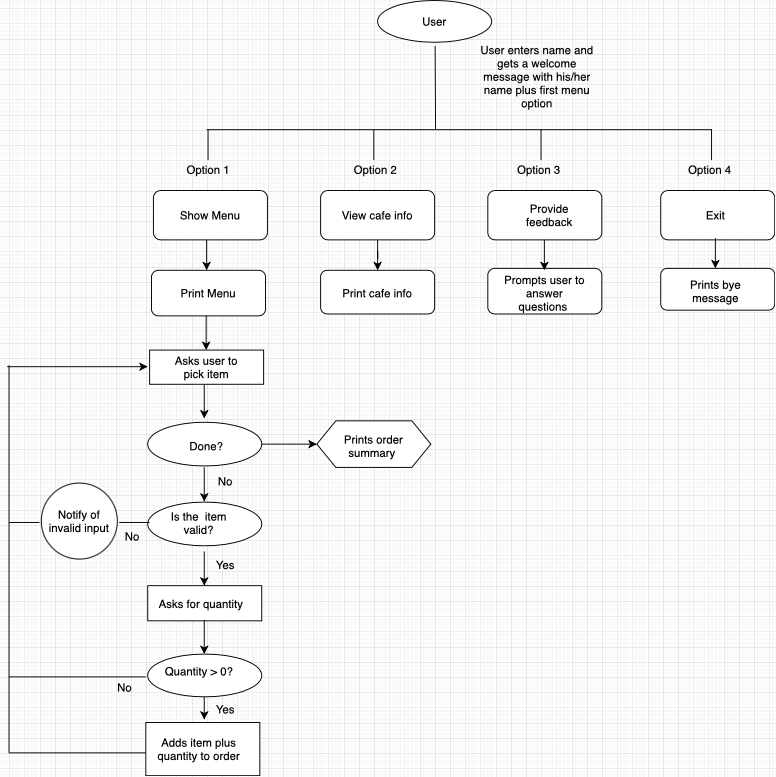

The diagram above was exported from draw.io. Its source (the exported page's mxGraphModel, read from the mxfile embedded in the PNG):
<mxGraphModel dx="1168" dy="645" grid="1" gridSize="4" guides="1" tooltips="1" connect="1" arrows="1" fold="1" page="1" pageScale="1" pageWidth="827" pageHeight="1169" math="0" shadow="0">
  <root>
    <mxCell id="0" />
    <mxCell id="1" parent="0" />
    <mxCell id="oEJwgJTKeBBnkwSNYKmR-1" value="" style="ellipse;whiteSpace=wrap;html=1;" vertex="1" parent="1">
      <mxGeometry x="404" y="40" width="120" height="44" as="geometry" />
    </mxCell>
    <mxCell id="oEJwgJTKeBBnkwSNYKmR-2" value="User" style="text;html=1;strokeColor=none;fillColor=none;align=center;verticalAlign=middle;whiteSpace=wrap;rounded=0;" vertex="1" parent="1">
      <mxGeometry x="444" y="52" width="40" height="20" as="geometry" />
    </mxCell>
    <mxCell id="oEJwgJTKeBBnkwSNYKmR-6" value="" style="endArrow=none;html=1;" edge="1" parent="1">
      <mxGeometry width="50" height="50" relative="1" as="geometry">
        <mxPoint x="465" y="176" as="sourcePoint" />
        <mxPoint x="464.5" y="88" as="targetPoint" />
      </mxGeometry>
    </mxCell>
    <mxCell id="oEJwgJTKeBBnkwSNYKmR-8" value="User enters name and gets a welcome&lt;br&gt;message with his/her name plus first menu option" style="text;html=1;strokeColor=none;fillColor=none;align=center;verticalAlign=middle;whiteSpace=wrap;rounded=0;" vertex="1" parent="1">
      <mxGeometry x="504" y="80" width="136" height="80" as="geometry" />
    </mxCell>
    <mxCell id="oEJwgJTKeBBnkwSNYKmR-10" value="" style="endArrow=none;html=1;" edge="1" parent="1">
      <mxGeometry width="50" height="50" relative="1" as="geometry">
        <mxPoint x="224" y="176" as="sourcePoint" />
        <mxPoint x="756" y="176" as="targetPoint" />
      </mxGeometry>
    </mxCell>
    <mxCell id="oEJwgJTKeBBnkwSNYKmR-12" value="" style="endArrow=none;html=1;" edge="1" parent="1">
      <mxGeometry width="50" height="50" relative="1" as="geometry">
        <mxPoint x="225.5" y="208" as="sourcePoint" />
        <mxPoint x="225.5" y="176" as="targetPoint" />
        <Array as="points">
          <mxPoint x="225.5" y="208" />
          <mxPoint x="225.5" y="196" />
        </Array>
      </mxGeometry>
    </mxCell>
    <mxCell id="oEJwgJTKeBBnkwSNYKmR-14" value="Option 1" style="text;html=1;strokeColor=none;fillColor=none;align=center;verticalAlign=middle;whiteSpace=wrap;rounded=0;" vertex="1" parent="1">
      <mxGeometry x="200" y="208" width="52" height="20" as="geometry" />
    </mxCell>
    <mxCell id="oEJwgJTKeBBnkwSNYKmR-16" value="" style="endArrow=none;html=1;" edge="1" parent="1">
      <mxGeometry width="50" height="50" relative="1" as="geometry">
        <mxPoint x="755.5" y="208" as="sourcePoint" />
        <mxPoint x="755.5" y="176" as="targetPoint" />
        <Array as="points">
          <mxPoint x="755.5" y="208" />
          <mxPoint x="755.5" y="196" />
        </Array>
      </mxGeometry>
    </mxCell>
    <mxCell id="oEJwgJTKeBBnkwSNYKmR-17" value="Option 4" style="text;html=1;strokeColor=none;fillColor=none;align=center;verticalAlign=middle;whiteSpace=wrap;rounded=0;" vertex="1" parent="1">
      <mxGeometry x="728" y="208" width="52" height="20" as="geometry" />
    </mxCell>
    <mxCell id="oEJwgJTKeBBnkwSNYKmR-18" value="" style="endArrow=none;html=1;" edge="1" parent="1">
      <mxGeometry width="50" height="50" relative="1" as="geometry">
        <mxPoint x="576" y="208" as="sourcePoint" />
        <mxPoint x="576" y="176" as="targetPoint" />
        <Array as="points">
          <mxPoint x="576" y="208" />
          <mxPoint x="576" y="196" />
        </Array>
      </mxGeometry>
    </mxCell>
    <mxCell id="oEJwgJTKeBBnkwSNYKmR-19" value="" style="endArrow=none;html=1;" edge="1" parent="1">
      <mxGeometry width="50" height="50" relative="1" as="geometry">
        <mxPoint x="400" y="208" as="sourcePoint" />
        <mxPoint x="400" y="176" as="targetPoint" />
        <Array as="points">
          <mxPoint x="400" y="208" />
          <mxPoint x="400" y="196" />
        </Array>
      </mxGeometry>
    </mxCell>
    <mxCell id="oEJwgJTKeBBnkwSNYKmR-20" value="Option 2" style="text;html=1;strokeColor=none;fillColor=none;align=center;verticalAlign=middle;whiteSpace=wrap;rounded=0;" vertex="1" parent="1">
      <mxGeometry x="376" y="208" width="52" height="20" as="geometry" />
    </mxCell>
    <mxCell id="oEJwgJTKeBBnkwSNYKmR-21" value="Option 3" style="text;html=1;strokeColor=none;fillColor=none;align=center;verticalAlign=middle;whiteSpace=wrap;rounded=0;" vertex="1" parent="1">
      <mxGeometry x="548" y="208" width="52" height="20" as="geometry" />
    </mxCell>
    <mxCell id="oEJwgJTKeBBnkwSNYKmR-38" value="" style="edgeStyle=orthogonalEdgeStyle;rounded=0;orthogonalLoop=1;jettySize=auto;html=1;" edge="1" parent="1" source="oEJwgJTKeBBnkwSNYKmR-24" target="oEJwgJTKeBBnkwSNYKmR-37">
      <mxGeometry relative="1" as="geometry">
        <Array as="points">
          <mxPoint x="224" y="312" />
          <mxPoint x="224" y="312" />
        </Array>
      </mxGeometry>
    </mxCell>
    <mxCell id="oEJwgJTKeBBnkwSNYKmR-24" value="" style="rounded=1;whiteSpace=wrap;html=1;" vertex="1" parent="1">
      <mxGeometry x="168" y="240" width="120" height="52" as="geometry" />
    </mxCell>
    <mxCell id="oEJwgJTKeBBnkwSNYKmR-61" value="" style="edgeStyle=orthogonalEdgeStyle;rounded=0;orthogonalLoop=1;jettySize=auto;html=1;" edge="1" parent="1" source="oEJwgJTKeBBnkwSNYKmR-25" target="oEJwgJTKeBBnkwSNYKmR-60">
      <mxGeometry relative="1" as="geometry" />
    </mxCell>
    <mxCell id="oEJwgJTKeBBnkwSNYKmR-25" value="" style="rounded=1;whiteSpace=wrap;html=1;" vertex="1" parent="1">
      <mxGeometry x="344" y="240" width="120" height="52" as="geometry" />
    </mxCell>
    <mxCell id="oEJwgJTKeBBnkwSNYKmR-26" value="" style="rounded=1;whiteSpace=wrap;html=1;" vertex="1" parent="1">
      <mxGeometry x="520" y="240" width="120" height="52" as="geometry" />
    </mxCell>
    <mxCell id="oEJwgJTKeBBnkwSNYKmR-27" value="" style="rounded=1;whiteSpace=wrap;html=1;" vertex="1" parent="1">
      <mxGeometry x="702" y="240" width="120" height="52" as="geometry" />
    </mxCell>
    <mxCell id="oEJwgJTKeBBnkwSNYKmR-28" value="View cafe info" style="text;html=1;strokeColor=none;fillColor=none;align=center;verticalAlign=middle;whiteSpace=wrap;rounded=0;" vertex="1" parent="1">
      <mxGeometry x="358" y="256" width="92" height="20" as="geometry" />
    </mxCell>
    <mxCell id="oEJwgJTKeBBnkwSNYKmR-29" value="Provide feedback" style="text;html=1;strokeColor=none;fillColor=none;align=center;verticalAlign=middle;whiteSpace=wrap;rounded=0;" vertex="1" parent="1">
      <mxGeometry x="540" y="256" width="90" height="20" as="geometry" />
    </mxCell>
    <mxCell id="oEJwgJTKeBBnkwSNYKmR-30" value="Exit" style="text;html=1;strokeColor=none;fillColor=none;align=center;verticalAlign=middle;whiteSpace=wrap;rounded=0;" vertex="1" parent="1">
      <mxGeometry x="716" y="256" width="88" height="20" as="geometry" />
    </mxCell>
    <mxCell id="oEJwgJTKeBBnkwSNYKmR-35" value="Show Menu" style="text;html=1;strokeColor=none;fillColor=none;align=center;verticalAlign=middle;whiteSpace=wrap;rounded=0;" vertex="1" parent="1">
      <mxGeometry x="188" y="256" width="80" height="20" as="geometry" />
    </mxCell>
    <mxCell id="oEJwgJTKeBBnkwSNYKmR-37" value="" style="whiteSpace=wrap;html=1;rounded=1;" vertex="1" parent="1">
      <mxGeometry x="166" y="324" width="120" height="48" as="geometry" />
    </mxCell>
    <mxCell id="oEJwgJTKeBBnkwSNYKmR-39" value="Print Menu" style="text;html=1;strokeColor=none;fillColor=none;align=center;verticalAlign=middle;whiteSpace=wrap;rounded=0;" vertex="1" parent="1">
      <mxGeometry x="174" y="338" width="104" height="20" as="geometry" />
    </mxCell>
    <mxCell id="oEJwgJTKeBBnkwSNYKmR-45" value="" style="whiteSpace=wrap;html=1;" vertex="1" parent="1">
      <mxGeometry x="164" y="408" width="120" height="36" as="geometry" />
    </mxCell>
    <mxCell id="oEJwgJTKeBBnkwSNYKmR-47" value="Asks user to pick item" style="text;html=1;strokeColor=none;fillColor=none;align=center;verticalAlign=middle;whiteSpace=wrap;rounded=0;" vertex="1" parent="1">
      <mxGeometry x="178" y="416" width="92" height="20" as="geometry" />
    </mxCell>
    <mxCell id="oEJwgJTKeBBnkwSNYKmR-89" value="" style="edgeStyle=orthogonalEdgeStyle;rounded=0;orthogonalLoop=1;jettySize=auto;html=1;" edge="1" parent="1" source="oEJwgJTKeBBnkwSNYKmR-48" target="oEJwgJTKeBBnkwSNYKmR-88">
      <mxGeometry relative="1" as="geometry" />
    </mxCell>
    <mxCell id="oEJwgJTKeBBnkwSNYKmR-48" value="" style="ellipse;whiteSpace=wrap;html=1;" vertex="1" parent="1">
      <mxGeometry x="162" y="484" width="120" height="46" as="geometry" />
    </mxCell>
    <mxCell id="oEJwgJTKeBBnkwSNYKmR-50" value="Done?" style="text;html=1;strokeColor=none;fillColor=none;align=center;verticalAlign=middle;whiteSpace=wrap;rounded=0;" vertex="1" parent="1">
      <mxGeometry x="204" y="498.5" width="40" height="20" as="geometry" />
    </mxCell>
    <mxCell id="oEJwgJTKeBBnkwSNYKmR-51" value="" style="ellipse;whiteSpace=wrap;html=1;" vertex="1" parent="1">
      <mxGeometry x="162" y="568" width="120" height="46" as="geometry" />
    </mxCell>
    <mxCell id="oEJwgJTKeBBnkwSNYKmR-53" value="Is the &amp;nbsp;item valid?" style="text;html=1;strokeColor=none;fillColor=none;align=center;verticalAlign=middle;whiteSpace=wrap;rounded=0;" vertex="1" parent="1">
      <mxGeometry x="174" y="580" width="84" height="20" as="geometry" />
    </mxCell>
    <mxCell id="oEJwgJTKeBBnkwSNYKmR-54" value="No" style="text;html=1;strokeColor=none;fillColor=none;align=center;verticalAlign=middle;whiteSpace=wrap;rounded=0;" vertex="1" parent="1">
      <mxGeometry x="224" y="536" width="40" height="20" as="geometry" />
    </mxCell>
    <mxCell id="oEJwgJTKeBBnkwSNYKmR-55" value="" style="whiteSpace=wrap;html=1;" vertex="1" parent="1">
      <mxGeometry x="162" y="656" width="120" height="37" as="geometry" />
    </mxCell>
    <mxCell id="oEJwgJTKeBBnkwSNYKmR-57" value="Yes" style="text;html=1;strokeColor=none;fillColor=none;align=center;verticalAlign=middle;whiteSpace=wrap;rounded=0;" vertex="1" parent="1">
      <mxGeometry x="224" y="624" width="40" height="20" as="geometry" />
    </mxCell>
    <mxCell id="oEJwgJTKeBBnkwSNYKmR-59" value="Asks for quantity&amp;nbsp;" style="text;html=1;strokeColor=none;fillColor=none;align=center;verticalAlign=middle;whiteSpace=wrap;rounded=0;" vertex="1" parent="1">
      <mxGeometry x="172" y="664.5" width="96" height="20" as="geometry" />
    </mxCell>
    <mxCell id="oEJwgJTKeBBnkwSNYKmR-60" value="" style="rounded=1;whiteSpace=wrap;html=1;" vertex="1" parent="1">
      <mxGeometry x="344" y="324" width="120" height="46" as="geometry" />
    </mxCell>
    <mxCell id="oEJwgJTKeBBnkwSNYKmR-66" value="" style="rounded=1;whiteSpace=wrap;html=1;" vertex="1" parent="1">
      <mxGeometry x="520" y="322" width="120" height="48" as="geometry" />
    </mxCell>
    <mxCell id="oEJwgJTKeBBnkwSNYKmR-67" value="" style="rounded=1;whiteSpace=wrap;html=1;" vertex="1" parent="1">
      <mxGeometry x="702" y="322" width="120" height="44" as="geometry" />
    </mxCell>
    <mxCell id="oEJwgJTKeBBnkwSNYKmR-68" value="Print cafe info" style="text;html=1;strokeColor=none;fillColor=none;align=center;verticalAlign=middle;whiteSpace=wrap;rounded=0;" vertex="1" parent="1">
      <mxGeometry x="356" y="338" width="96" height="20" as="geometry" />
    </mxCell>
    <mxCell id="oEJwgJTKeBBnkwSNYKmR-69" value="Prompts user to answer questions&amp;nbsp;" style="text;html=1;strokeColor=none;fillColor=none;align=center;verticalAlign=middle;whiteSpace=wrap;rounded=0;" vertex="1" parent="1">
      <mxGeometry x="534" y="338" width="92" height="20" as="geometry" />
    </mxCell>
    <mxCell id="oEJwgJTKeBBnkwSNYKmR-70" value="Prints bye message" style="text;html=1;strokeColor=none;fillColor=none;align=center;verticalAlign=middle;whiteSpace=wrap;rounded=0;" vertex="1" parent="1">
      <mxGeometry x="712" y="336" width="96" height="20" as="geometry" />
    </mxCell>
    <mxCell id="oEJwgJTKeBBnkwSNYKmR-77" value="" style="endArrow=classic;html=1;" edge="1" parent="1">
      <mxGeometry width="50" height="50" relative="1" as="geometry">
        <mxPoint x="223.5" y="372" as="sourcePoint" />
        <mxPoint x="223.5" y="408" as="targetPoint" />
      </mxGeometry>
    </mxCell>
    <mxCell id="oEJwgJTKeBBnkwSNYKmR-78" value="" style="ellipse;whiteSpace=wrap;html=1;" vertex="1" parent="1">
      <mxGeometry x="162" y="728" width="120" height="45" as="geometry" />
    </mxCell>
    <mxCell id="oEJwgJTKeBBnkwSNYKmR-80" value="Quantity &amp;gt; 0?&amp;nbsp;" style="text;html=1;strokeColor=none;fillColor=none;align=center;verticalAlign=middle;whiteSpace=wrap;rounded=0;" vertex="1" parent="1">
      <mxGeometry x="176" y="736" width="84" height="20" as="geometry" />
    </mxCell>
    <mxCell id="oEJwgJTKeBBnkwSNYKmR-81" value="" style="whiteSpace=wrap;html=1;" vertex="1" parent="1">
      <mxGeometry x="160" y="800" width="120" height="56" as="geometry" />
    </mxCell>
    <mxCell id="oEJwgJTKeBBnkwSNYKmR-83" value="Adds item plus quantity to order" style="text;html=1;strokeColor=none;fillColor=none;align=center;verticalAlign=middle;whiteSpace=wrap;rounded=0;" vertex="1" parent="1">
      <mxGeometry x="168" y="810" width="96" height="36" as="geometry" />
    </mxCell>
    <mxCell id="oEJwgJTKeBBnkwSNYKmR-88" value="" style="shape=hexagon;perimeter=hexagonPerimeter2;whiteSpace=wrap;html=1;fixedSize=1;" vertex="1" parent="1">
      <mxGeometry x="340" y="482.5" width="120" height="49" as="geometry" />
    </mxCell>
    <mxCell id="oEJwgJTKeBBnkwSNYKmR-90" value="Prints order summary&amp;nbsp;" style="text;html=1;strokeColor=none;fillColor=none;align=center;verticalAlign=middle;whiteSpace=wrap;rounded=0;" vertex="1" parent="1">
      <mxGeometry x="352" y="492.5" width="96" height="32" as="geometry" />
    </mxCell>
    <mxCell id="oEJwgJTKeBBnkwSNYKmR-93" value="" style="endArrow=classic;html=1;" edge="1" parent="1">
      <mxGeometry width="50" height="50" relative="1" as="geometry">
        <mxPoint x="14" y="425.5" as="sourcePoint" />
        <mxPoint x="162" y="425.5" as="targetPoint" />
        <Array as="points">
          <mxPoint x="90" y="425.5" />
        </Array>
      </mxGeometry>
    </mxCell>
    <mxCell id="oEJwgJTKeBBnkwSNYKmR-94" value="" style="endArrow=none;html=1;" edge="1" parent="1">
      <mxGeometry width="50" height="50" relative="1" as="geometry">
        <mxPoint x="16" y="832" as="sourcePoint" />
        <mxPoint x="16" y="424" as="targetPoint" />
      </mxGeometry>
    </mxCell>
    <mxCell id="oEJwgJTKeBBnkwSNYKmR-95" value="" style="endArrow=none;html=1;" edge="1" parent="1">
      <mxGeometry width="50" height="50" relative="1" as="geometry">
        <mxPoint x="16" y="832" as="sourcePoint" />
        <mxPoint x="160" y="832" as="targetPoint" />
      </mxGeometry>
    </mxCell>
    <mxCell id="oEJwgJTKeBBnkwSNYKmR-99" value="" style="endArrow=none;html=1;" edge="1" parent="1">
      <mxGeometry width="50" height="50" relative="1" as="geometry">
        <mxPoint x="16" y="752" as="sourcePoint" />
        <mxPoint x="160" y="752" as="targetPoint" />
      </mxGeometry>
    </mxCell>
    <mxCell id="oEJwgJTKeBBnkwSNYKmR-100" value="No" style="text;html=1;strokeColor=none;fillColor=none;align=center;verticalAlign=middle;whiteSpace=wrap;rounded=0;" vertex="1" parent="1">
      <mxGeometry x="118" y="753" width="40" height="20" as="geometry" />
    </mxCell>
    <mxCell id="oEJwgJTKeBBnkwSNYKmR-101" value="" style="ellipse;whiteSpace=wrap;html=1;aspect=fixed;" vertex="1" parent="1">
      <mxGeometry x="50" y="548" width="80" height="80" as="geometry" />
    </mxCell>
    <mxCell id="oEJwgJTKeBBnkwSNYKmR-102" value="Notify of invalid input" style="text;html=1;strokeColor=none;fillColor=none;align=center;verticalAlign=middle;whiteSpace=wrap;rounded=0;" vertex="1" parent="1">
      <mxGeometry x="56" y="556" width="68" height="64" as="geometry" />
    </mxCell>
    <mxCell id="oEJwgJTKeBBnkwSNYKmR-103" value="" style="endArrow=none;html=1;" edge="1" parent="1">
      <mxGeometry width="50" height="50" relative="1" as="geometry">
        <mxPoint x="132" y="589.5" as="sourcePoint" />
        <mxPoint x="164" y="589.5" as="targetPoint" />
      </mxGeometry>
    </mxCell>
    <mxCell id="oEJwgJTKeBBnkwSNYKmR-104" value="" style="endArrow=none;html=1;" edge="1" parent="1">
      <mxGeometry width="50" height="50" relative="1" as="geometry">
        <mxPoint x="16" y="589.5" as="sourcePoint" />
        <mxPoint x="48" y="589.5" as="targetPoint" />
      </mxGeometry>
    </mxCell>
    <mxCell id="oEJwgJTKeBBnkwSNYKmR-105" value="No" style="text;html=1;strokeColor=none;fillColor=none;align=center;verticalAlign=middle;whiteSpace=wrap;rounded=0;" vertex="1" parent="1">
      <mxGeometry x="134" y="594" width="24" height="20" as="geometry" />
    </mxCell>
    <mxCell id="oEJwgJTKeBBnkwSNYKmR-107" value="" style="edgeStyle=orthogonalEdgeStyle;rounded=0;orthogonalLoop=1;jettySize=auto;html=1;" edge="1" parent="1">
      <mxGeometry relative="1" as="geometry">
        <mxPoint x="579.5" y="292" as="sourcePoint" />
        <mxPoint x="579.5" y="324" as="targetPoint" />
      </mxGeometry>
    </mxCell>
    <mxCell id="oEJwgJTKeBBnkwSNYKmR-108" value="" style="edgeStyle=orthogonalEdgeStyle;rounded=0;orthogonalLoop=1;jettySize=auto;html=1;" edge="1" parent="1">
      <mxGeometry relative="1" as="geometry">
        <mxPoint x="759.5" y="290" as="sourcePoint" />
        <mxPoint x="759.5" y="322" as="targetPoint" />
        <Array as="points">
          <mxPoint x="759.5" y="290" />
          <mxPoint x="759.5" y="290" />
        </Array>
      </mxGeometry>
    </mxCell>
    <mxCell id="oEJwgJTKeBBnkwSNYKmR-112" value="" style="endArrow=classic;html=1;" edge="1" parent="1">
      <mxGeometry width="50" height="50" relative="1" as="geometry">
        <mxPoint x="221.5" y="444" as="sourcePoint" />
        <mxPoint x="221.5" y="480" as="targetPoint" />
      </mxGeometry>
    </mxCell>
    <mxCell id="oEJwgJTKeBBnkwSNYKmR-113" value="" style="endArrow=classic;html=1;" edge="1" parent="1">
      <mxGeometry width="50" height="50" relative="1" as="geometry">
        <mxPoint x="221.5" y="531.5" as="sourcePoint" />
        <mxPoint x="221.5" y="567.5" as="targetPoint" />
      </mxGeometry>
    </mxCell>
    <mxCell id="oEJwgJTKeBBnkwSNYKmR-114" value="" style="endArrow=classic;html=1;" edge="1" parent="1">
      <mxGeometry width="50" height="50" relative="1" as="geometry">
        <mxPoint x="221.5" y="620" as="sourcePoint" />
        <mxPoint x="221.5" y="656" as="targetPoint" />
      </mxGeometry>
    </mxCell>
    <mxCell id="oEJwgJTKeBBnkwSNYKmR-115" value="" style="endArrow=classic;html=1;" edge="1" parent="1">
      <mxGeometry width="50" height="50" relative="1" as="geometry">
        <mxPoint x="221.5" y="692" as="sourcePoint" />
        <mxPoint x="221.5" y="728" as="targetPoint" />
      </mxGeometry>
    </mxCell>
    <mxCell id="oEJwgJTKeBBnkwSNYKmR-116" value="" style="endArrow=classic;html=1;" edge="1" parent="1">
      <mxGeometry width="50" height="50" relative="1" as="geometry">
        <mxPoint x="221.5" y="773" as="sourcePoint" />
        <mxPoint x="221.5" y="797" as="targetPoint" />
      </mxGeometry>
    </mxCell>
    <mxCell id="oEJwgJTKeBBnkwSNYKmR-117" value="Yes" style="text;html=1;strokeColor=none;fillColor=none;align=center;verticalAlign=middle;whiteSpace=wrap;rounded=0;" vertex="1" parent="1">
      <mxGeometry x="224" y="776" width="40" height="20" as="geometry" />
    </mxCell>
  </root>
</mxGraphModel>